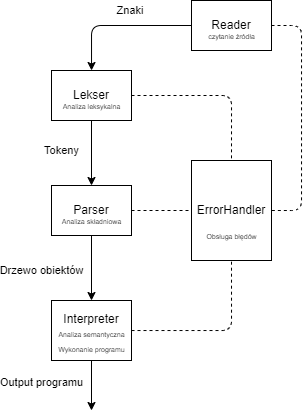

The diagram above was exported from draw.io. Its source (the exported page's mxGraphModel, read from the mxfile embedded in the PNG):
<mxGraphModel dx="989" dy="543" grid="1" gridSize="10" guides="1" tooltips="1" connect="1" arrows="1" fold="1" page="1" pageScale="1" pageWidth="827" pageHeight="1169" math="0" shadow="0">
  <root>
    <mxCell id="0" />
    <mxCell id="1" parent="0" />
    <mxCell id="CK3hU80g49Fm-gxn4paJ-6" value="" style="edgeStyle=orthogonalEdgeStyle;rounded=0;orthogonalLoop=1;jettySize=auto;html=1;" edge="1" parent="1" source="CK3hU80g49Fm-gxn4paJ-4" target="CK3hU80g49Fm-gxn4paJ-5">
      <mxGeometry relative="1" as="geometry" />
    </mxCell>
    <mxCell id="CK3hU80g49Fm-gxn4paJ-17" value="Tokeny" style="edgeLabel;html=1;align=center;verticalAlign=middle;resizable=0;points=[];" vertex="1" connectable="0" parent="CK3hU80g49Fm-gxn4paJ-6">
      <mxGeometry x="0.2246" relative="1" as="geometry">
        <mxPoint x="-30" y="-10" as="offset" />
      </mxGeometry>
    </mxCell>
    <mxCell id="CK3hU80g49Fm-gxn4paJ-11" style="edgeStyle=orthogonalEdgeStyle;orthogonalLoop=1;jettySize=auto;html=1;entryX=0.5;entryY=0;entryDx=0;entryDy=0;dashed=1;rounded=1;endArrow=none;endFill=0;" edge="1" parent="1" source="CK3hU80g49Fm-gxn4paJ-4" target="CK3hU80g49Fm-gxn4paJ-9">
      <mxGeometry relative="1" as="geometry" />
    </mxCell>
    <mxCell id="CK3hU80g49Fm-gxn4paJ-4" value="Lekser" style="whiteSpace=wrap;html=1;imageAspect=0;" vertex="1" parent="1">
      <mxGeometry x="90" y="110" width="80" height="50" as="geometry" />
    </mxCell>
    <mxCell id="CK3hU80g49Fm-gxn4paJ-8" value="" style="edgeStyle=orthogonalEdgeStyle;rounded=0;orthogonalLoop=1;jettySize=auto;html=1;" edge="1" parent="1" source="CK3hU80g49Fm-gxn4paJ-5" target="CK3hU80g49Fm-gxn4paJ-7">
      <mxGeometry relative="1" as="geometry" />
    </mxCell>
    <mxCell id="CK3hU80g49Fm-gxn4paJ-18" value="Drzewo obiektów" style="edgeLabel;html=1;align=center;verticalAlign=middle;resizable=0;points=[];" vertex="1" connectable="0" parent="CK3hU80g49Fm-gxn4paJ-8">
      <mxGeometry x="-0.2369" y="1" relative="1" as="geometry">
        <mxPoint x="-51" y="10" as="offset" />
      </mxGeometry>
    </mxCell>
    <mxCell id="CK3hU80g49Fm-gxn4paJ-13" style="edgeStyle=orthogonalEdgeStyle;rounded=0;orthogonalLoop=1;jettySize=auto;html=1;entryX=0;entryY=0.5;entryDx=0;entryDy=0;endArrow=none;endFill=0;dashed=1;" edge="1" parent="1" source="CK3hU80g49Fm-gxn4paJ-5" target="CK3hU80g49Fm-gxn4paJ-9">
      <mxGeometry relative="1" as="geometry" />
    </mxCell>
    <mxCell id="CK3hU80g49Fm-gxn4paJ-5" value="Parser" style="whiteSpace=wrap;html=1;" vertex="1" parent="1">
      <mxGeometry x="90" y="225" width="80" height="50" as="geometry" />
    </mxCell>
    <mxCell id="CK3hU80g49Fm-gxn4paJ-12" style="edgeStyle=orthogonalEdgeStyle;rounded=1;orthogonalLoop=1;jettySize=auto;html=1;entryX=0.5;entryY=1;entryDx=0;entryDy=0;dashed=1;endArrow=none;endFill=0;" edge="1" parent="1" source="CK3hU80g49Fm-gxn4paJ-7" target="CK3hU80g49Fm-gxn4paJ-9">
      <mxGeometry relative="1" as="geometry" />
    </mxCell>
    <mxCell id="CK3hU80g49Fm-gxn4paJ-23" style="edgeStyle=orthogonalEdgeStyle;rounded=0;orthogonalLoop=1;jettySize=auto;html=1;exitX=0.5;exitY=1;exitDx=0;exitDy=0;" edge="1" parent="1" source="CK3hU80g49Fm-gxn4paJ-7">
      <mxGeometry relative="1" as="geometry">
        <mxPoint x="130" y="450" as="targetPoint" />
      </mxGeometry>
    </mxCell>
    <mxCell id="CK3hU80g49Fm-gxn4paJ-24" value="Output programu" style="edgeLabel;html=1;align=center;verticalAlign=middle;resizable=0;points=[];" vertex="1" connectable="0" parent="CK3hU80g49Fm-gxn4paJ-23">
      <mxGeometry x="-0.1533" y="1" relative="1" as="geometry">
        <mxPoint x="-51" as="offset" />
      </mxGeometry>
    </mxCell>
    <mxCell id="CK3hU80g49Fm-gxn4paJ-7" value="&lt;p style=&quot;line-height: 100%;&quot;&gt;Interpreter&lt;/p&gt;&lt;p style=&quot;line-height: 100%;&quot;&gt;&lt;br&gt;&lt;/p&gt;" style="whiteSpace=wrap;html=1;" vertex="1" parent="1">
      <mxGeometry x="90" y="340" width="80" height="60" as="geometry" />
    </mxCell>
    <mxCell id="CK3hU80g49Fm-gxn4paJ-9" value="ErrorHandler" style="whiteSpace=wrap;html=1;" vertex="1" parent="1">
      <mxGeometry x="230" y="200" width="80" height="100" as="geometry" />
    </mxCell>
    <mxCell id="CK3hU80g49Fm-gxn4paJ-14" style="edgeStyle=orthogonalEdgeStyle;rounded=1;orthogonalLoop=1;jettySize=auto;html=1;" edge="1" parent="1" source="CK3hU80g49Fm-gxn4paJ-10" target="CK3hU80g49Fm-gxn4paJ-4">
      <mxGeometry relative="1" as="geometry" />
    </mxCell>
    <mxCell id="CK3hU80g49Fm-gxn4paJ-16" value="Znaki&amp;nbsp;" style="edgeLabel;html=1;align=center;verticalAlign=middle;resizable=0;points=[];" vertex="1" connectable="0" parent="CK3hU80g49Fm-gxn4paJ-14">
      <mxGeometry x="0.023" y="1" relative="1" as="geometry">
        <mxPoint x="14" y="-16" as="offset" />
      </mxGeometry>
    </mxCell>
    <mxCell id="CK3hU80g49Fm-gxn4paJ-15" style="edgeStyle=orthogonalEdgeStyle;rounded=1;orthogonalLoop=1;jettySize=auto;html=1;entryX=1;entryY=0.5;entryDx=0;entryDy=0;dashed=1;endArrow=none;endFill=0;" edge="1" parent="1" source="CK3hU80g49Fm-gxn4paJ-10" target="CK3hU80g49Fm-gxn4paJ-9">
      <mxGeometry relative="1" as="geometry">
        <Array as="points">
          <mxPoint x="340" y="65" />
          <mxPoint x="340" y="250" />
        </Array>
      </mxGeometry>
    </mxCell>
    <mxCell id="CK3hU80g49Fm-gxn4paJ-10" value="Reader" style="whiteSpace=wrap;html=1;" vertex="1" parent="1">
      <mxGeometry x="230" y="40" width="80" height="50" as="geometry" />
    </mxCell>
    <mxCell id="CK3hU80g49Fm-gxn4paJ-19" value="&lt;font style=&quot;font-size: 7px;&quot;&gt;Analiza leksykalna&lt;/font&gt;" style="text;html=1;align=center;verticalAlign=middle;resizable=0;points=[];autosize=1;strokeColor=none;fillColor=none;" vertex="1" parent="1">
      <mxGeometry x="90" y="130" width="80" height="30" as="geometry" />
    </mxCell>
    <mxCell id="CK3hU80g49Fm-gxn4paJ-21" value="&lt;font style=&quot;font-size: 7px;&quot;&gt;Analiza składniowa&lt;/font&gt;" style="text;html=1;align=center;verticalAlign=middle;resizable=0;points=[];autosize=1;strokeColor=none;fillColor=none;" vertex="1" parent="1">
      <mxGeometry x="90" y="245" width="80" height="30" as="geometry" />
    </mxCell>
    <mxCell id="CK3hU80g49Fm-gxn4paJ-22" value="&lt;font style=&quot;font-size: 7px;&quot;&gt;Analiza semantyczna&lt;br&gt;Wykonanie programu&lt;br&gt;&lt;/font&gt;" style="text;html=1;align=center;verticalAlign=middle;resizable=0;points=[];autosize=1;strokeColor=none;fillColor=none;" vertex="1" parent="1">
      <mxGeometry x="85" y="360" width="90" height="40" as="geometry" />
    </mxCell>
    <mxCell id="CK3hU80g49Fm-gxn4paJ-27" value="&lt;font style=&quot;font-size: 7px;&quot;&gt;Obsługa błędów&lt;/font&gt;" style="text;html=1;align=center;verticalAlign=middle;resizable=0;points=[];autosize=1;strokeColor=none;fillColor=none;" vertex="1" parent="1">
      <mxGeometry x="235" y="260" width="70" height="30" as="geometry" />
    </mxCell>
    <mxCell id="CK3hU80g49Fm-gxn4paJ-28" value="&lt;font style=&quot;font-size: 7px;&quot;&gt;czytanie źródła&lt;/font&gt;" style="text;html=1;align=center;verticalAlign=middle;resizable=0;points=[];autosize=1;strokeColor=none;fillColor=none;" vertex="1" parent="1">
      <mxGeometry x="235" y="60" width="70" height="30" as="geometry" />
    </mxCell>
  </root>
</mxGraphModel>